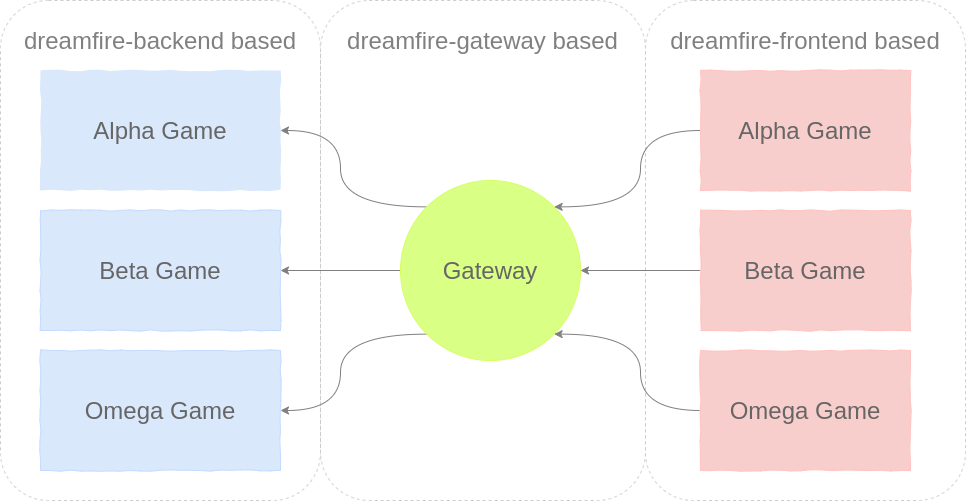

The diagram above was exported from draw.io. Its source (the exported page's mxGraphModel, read from the mxfile embedded in the PNG):
<mxGraphModel dx="1422" dy="732" grid="1" gridSize="10" guides="1" tooltips="1" connect="1" arrows="1" fold="1" page="1" pageScale="1" pageWidth="850" pageHeight="1100" math="0" shadow="0">
  <root>
    <mxCell id="0" />
    <mxCell id="1" parent="0" />
    <mxCell id="D0qzBX_bIeLUHaPEr3ib-18" value="dreamfire-gateway based&lt;br&gt;&lt;br&gt;&lt;br&gt;&lt;br&gt;&lt;br&gt;&lt;br&gt;&lt;br&gt;&lt;br&gt;&lt;br&gt;&lt;br&gt;&lt;br&gt;&lt;br&gt;&lt;br&gt;&lt;br&gt;&lt;br&gt;&lt;br&gt;" style="rounded=1;whiteSpace=wrap;html=1;strokeColor=#CCCCCC;fillColor=none;fontSize=24;fontColor=#808080;dashed=1;align=center;" vertex="1" parent="1">
      <mxGeometry x="380" y="180" width="325" height="500" as="geometry" />
    </mxCell>
    <mxCell id="D0qzBX_bIeLUHaPEr3ib-17" value="dreamfire-frontend based&lt;br&gt;&lt;br&gt;&lt;br&gt;&lt;br&gt;&lt;br&gt;&lt;br&gt;&lt;br&gt;&lt;br&gt;&lt;br&gt;&lt;br&gt;&lt;br&gt;&lt;br&gt;&lt;br&gt;&lt;br&gt;&lt;br&gt;&lt;br&gt;" style="rounded=1;whiteSpace=wrap;html=1;strokeColor=#CCCCCC;fillColor=none;fontSize=24;fontColor=#808080;dashed=1;align=center;" vertex="1" parent="1">
      <mxGeometry x="705" y="180" width="320" height="500" as="geometry" />
    </mxCell>
    <mxCell id="D0qzBX_bIeLUHaPEr3ib-12" value="dreamfire-backend based&lt;br&gt;&lt;br&gt;&lt;br&gt;&lt;br&gt;&lt;br&gt;&lt;br&gt;&lt;br&gt;&lt;br&gt;&lt;br&gt;&lt;br&gt;&lt;br&gt;&lt;br&gt;&lt;br&gt;&lt;br&gt;&lt;br&gt;&lt;br&gt;" style="rounded=1;whiteSpace=wrap;html=1;strokeColor=#CCCCCC;fillColor=none;fontSize=24;fontColor=#808080;dashed=1;align=center;" vertex="1" parent="1">
      <mxGeometry x="60" y="180" width="320" height="500" as="geometry" />
    </mxCell>
    <mxCell id="D0qzBX_bIeLUHaPEr3ib-9" value="Alpha Game" style="rounded=0;whiteSpace=wrap;html=1;fillColor=#dae8fc;strokeColor=none;fontFamily=Helvetica;fontSize=24;shadow=0;comic=1;fontColor=#666666;" vertex="1" parent="1">
      <mxGeometry x="100" y="250" width="240" height="120" as="geometry" />
    </mxCell>
    <mxCell id="D0qzBX_bIeLUHaPEr3ib-10" value="Beta Game" style="rounded=0;whiteSpace=wrap;html=1;fillColor=#dae8fc;strokeColor=#C2DAFF;fontFamily=Helvetica;fontSize=24;comic=1;fontColor=#666666;" vertex="1" parent="1">
      <mxGeometry x="100" y="390" width="240" height="120" as="geometry" />
    </mxCell>
    <mxCell id="D0qzBX_bIeLUHaPEr3ib-11" value="Omega&amp;nbsp;Game" style="rounded=0;whiteSpace=wrap;html=1;fillColor=#dae8fc;strokeColor=#C2DAFF;fontFamily=Helvetica;fontSize=24;comic=1;glass=0;fontColor=#666666;" vertex="1" parent="1">
      <mxGeometry x="100" y="530" width="240" height="120" as="geometry" />
    </mxCell>
    <mxCell id="D0qzBX_bIeLUHaPEr3ib-27" style="edgeStyle=orthogonalEdgeStyle;curved=1;orthogonalLoop=1;jettySize=auto;html=1;exitX=0;exitY=1;exitDx=0;exitDy=0;entryX=1;entryY=0.5;entryDx=0;entryDy=0;fontSize=24;fontColor=#666666;strokeColor=#808080;" edge="1" parent="1" source="D0qzBX_bIeLUHaPEr3ib-13" target="D0qzBX_bIeLUHaPEr3ib-11">
      <mxGeometry relative="1" as="geometry" />
    </mxCell>
    <mxCell id="D0qzBX_bIeLUHaPEr3ib-28" style="edgeStyle=orthogonalEdgeStyle;curved=1;orthogonalLoop=1;jettySize=auto;html=1;exitX=0;exitY=0.5;exitDx=0;exitDy=0;entryX=1;entryY=0.5;entryDx=0;entryDy=0;fontSize=24;fontColor=#666666;strokeColor=#808080;" edge="1" parent="1" source="D0qzBX_bIeLUHaPEr3ib-13" target="D0qzBX_bIeLUHaPEr3ib-10">
      <mxGeometry relative="1" as="geometry" />
    </mxCell>
    <mxCell id="D0qzBX_bIeLUHaPEr3ib-29" style="edgeStyle=orthogonalEdgeStyle;curved=1;orthogonalLoop=1;jettySize=auto;html=1;exitX=0;exitY=0;exitDx=0;exitDy=0;entryX=1;entryY=0.5;entryDx=0;entryDy=0;fontSize=24;fontColor=#666666;strokeColor=#808080;" edge="1" parent="1" source="D0qzBX_bIeLUHaPEr3ib-13" target="D0qzBX_bIeLUHaPEr3ib-9">
      <mxGeometry relative="1" as="geometry" />
    </mxCell>
    <mxCell id="D0qzBX_bIeLUHaPEr3ib-13" value="&lt;font&gt;Gateway&lt;/font&gt;" style="ellipse;whiteSpace=wrap;html=1;aspect=fixed;strokeColor=#D5FF61;fillColor=#DAFF85;fontSize=24;fontColor=#666666;" vertex="1" parent="1">
      <mxGeometry x="460" y="360" width="180" height="180" as="geometry" />
    </mxCell>
    <mxCell id="D0qzBX_bIeLUHaPEr3ib-24" style="edgeStyle=orthogonalEdgeStyle;orthogonalLoop=1;jettySize=auto;html=1;exitX=0;exitY=0.5;exitDx=0;exitDy=0;entryX=1;entryY=0;entryDx=0;entryDy=0;fontSize=24;fontColor=#666666;curved=1;strokeColor=#808080;" edge="1" parent="1" source="D0qzBX_bIeLUHaPEr3ib-14" target="D0qzBX_bIeLUHaPEr3ib-13">
      <mxGeometry relative="1" as="geometry" />
    </mxCell>
    <mxCell id="D0qzBX_bIeLUHaPEr3ib-14" value="&lt;font color=&quot;#666666&quot;&gt;Alpha Game&lt;/font&gt;" style="rounded=0;whiteSpace=wrap;html=1;strokeColor=#FFC2BF;fillColor=#f8cecc;fontSize=24;comic=1;" vertex="1" parent="1">
      <mxGeometry x="760" y="250" width="210" height="120" as="geometry" />
    </mxCell>
    <mxCell id="D0qzBX_bIeLUHaPEr3ib-25" style="edgeStyle=orthogonalEdgeStyle;curved=1;orthogonalLoop=1;jettySize=auto;html=1;exitX=0;exitY=0.5;exitDx=0;exitDy=0;fontSize=24;fontColor=#666666;strokeColor=#808080;" edge="1" parent="1" source="D0qzBX_bIeLUHaPEr3ib-15" target="D0qzBX_bIeLUHaPEr3ib-13">
      <mxGeometry relative="1" as="geometry" />
    </mxCell>
    <mxCell id="D0qzBX_bIeLUHaPEr3ib-15" value="&lt;font color=&quot;#666666&quot;&gt;Beta Game&lt;/font&gt;" style="rounded=0;whiteSpace=wrap;html=1;strokeColor=#FFC2BF;fillColor=#f8cecc;fontSize=24;comic=1;" vertex="1" parent="1">
      <mxGeometry x="760" y="390" width="210" height="120" as="geometry" />
    </mxCell>
    <mxCell id="D0qzBX_bIeLUHaPEr3ib-26" style="edgeStyle=orthogonalEdgeStyle;curved=1;orthogonalLoop=1;jettySize=auto;html=1;exitX=0;exitY=0.5;exitDx=0;exitDy=0;entryX=1;entryY=1;entryDx=0;entryDy=0;fontSize=24;fontColor=#666666;strokeColor=#808080;" edge="1" parent="1" source="D0qzBX_bIeLUHaPEr3ib-16" target="D0qzBX_bIeLUHaPEr3ib-13">
      <mxGeometry relative="1" as="geometry" />
    </mxCell>
    <mxCell id="D0qzBX_bIeLUHaPEr3ib-16" value="&lt;font color=&quot;#666666&quot;&gt;Omega Game&lt;/font&gt;" style="rounded=0;whiteSpace=wrap;html=1;strokeColor=#FFC2BF;fillColor=#f8cecc;fontSize=24;comic=1;" vertex="1" parent="1">
      <mxGeometry x="760" y="530" width="210" height="120" as="geometry" />
    </mxCell>
  </root>
</mxGraphModel>